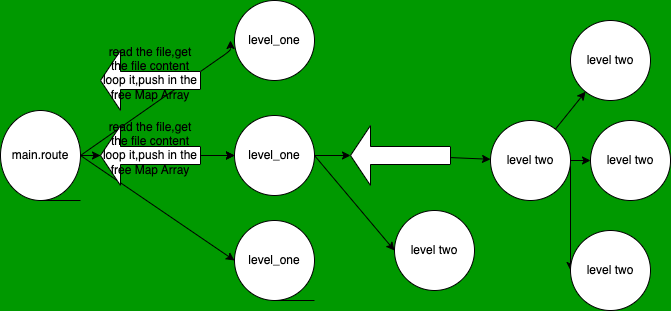

The diagram above was exported from draw.io. Its source (the exported page's mxGraphModel, read from the mxfile embedded in the PNG):
<mxGraphModel dx="954" dy="622" grid="1" gridSize="10" guides="1" tooltips="1" connect="1" arrows="1" fold="1" page="1" pageScale="1" pageWidth="827" pageHeight="1169" background="#009900" math="0" shadow="0">
  <root>
    <mxCell id="0" />
    <mxCell id="1" parent="0" />
    <mxCell id="170" value="" style="edgeStyle=none;html=1;" edge="1" parent="1" source="168" target="169">
      <mxGeometry relative="1" as="geometry" />
    </mxCell>
    <mxCell id="171" value="" style="edgeStyle=none;html=1;" edge="1" parent="1" source="168" target="169">
      <mxGeometry relative="1" as="geometry" />
    </mxCell>
    <mxCell id="172" value="" style="edgeStyle=none;html=1;" edge="1" parent="1" source="183" target="169">
      <mxGeometry relative="1" as="geometry" />
    </mxCell>
    <mxCell id="176" style="edgeStyle=none;html=1;exitX=1;exitY=0.5;exitDx=0;exitDy=0;entryX=0;entryY=0.5;entryDx=0;entryDy=0;" edge="1" parent="1" source="168" target="173">
      <mxGeometry relative="1" as="geometry" />
    </mxCell>
    <mxCell id="179" style="edgeStyle=none;html=1;exitX=1;exitY=0.5;exitDx=0;exitDy=0;" edge="1" parent="1" source="168">
      <mxGeometry relative="1" as="geometry">
        <mxPoint x="370" y="240" as="targetPoint" />
        <Array as="points">
          <mxPoint x="370" y="250" />
        </Array>
      </mxGeometry>
    </mxCell>
    <mxCell id="168" value="main.route" style="shape=tapeData;whiteSpace=wrap;html=1;perimeter=ellipsePerimeter;" vertex="1" parent="1">
      <mxGeometry x="140" y="310" width="80" height="90" as="geometry" />
    </mxCell>
    <mxCell id="175" value="" style="edgeStyle=none;html=1;" edge="1" parent="1" source="186" target="174">
      <mxGeometry relative="1" as="geometry" />
    </mxCell>
    <mxCell id="181" style="edgeStyle=none;html=1;exitX=1;exitY=0.5;exitDx=0;exitDy=0;entryX=0;entryY=0.5;entryDx=0;entryDy=0;" edge="1" parent="1" source="169" target="180">
      <mxGeometry relative="1" as="geometry" />
    </mxCell>
    <mxCell id="169" value="level_one" style="ellipse;whiteSpace=wrap;html=1;" vertex="1" parent="1">
      <mxGeometry x="374" y="315" width="80" height="80" as="geometry" />
    </mxCell>
    <mxCell id="173" value="level_one" style="shape=tapeData;whiteSpace=wrap;html=1;perimeter=ellipsePerimeter;" vertex="1" parent="1">
      <mxGeometry x="374" y="420" width="80" height="80" as="geometry" />
    </mxCell>
    <mxCell id="189" value="" style="edgeStyle=none;html=1;" edge="1" parent="1" source="174" target="188">
      <mxGeometry relative="1" as="geometry" />
    </mxCell>
    <mxCell id="191" style="edgeStyle=none;html=1;exitX=1;exitY=0.5;exitDx=0;exitDy=0;" edge="1" parent="1" source="174" target="190">
      <mxGeometry relative="1" as="geometry" />
    </mxCell>
    <mxCell id="193" style="edgeStyle=none;html=1;exitX=1;exitY=0.5;exitDx=0;exitDy=0;entryX=0;entryY=0.5;entryDx=0;entryDy=0;" edge="1" parent="1" source="174" target="192">
      <mxGeometry relative="1" as="geometry" />
    </mxCell>
    <mxCell id="174" value="level two" style="ellipse;whiteSpace=wrap;html=1;" vertex="1" parent="1">
      <mxGeometry x="630" y="320" width="80" height="80" as="geometry" />
    </mxCell>
    <mxCell id="177" value="level_one" style="ellipse;whiteSpace=wrap;html=1;" vertex="1" parent="1">
      <mxGeometry x="374" y="200" width="80" height="80" as="geometry" />
    </mxCell>
    <mxCell id="180" value="level two" style="ellipse;whiteSpace=wrap;html=1;" vertex="1" parent="1">
      <mxGeometry x="534" y="410" width="80" height="80" as="geometry" />
    </mxCell>
    <mxCell id="184" value="" style="edgeStyle=none;html=1;" edge="1" parent="1" source="168" target="183">
      <mxGeometry relative="1" as="geometry">
        <mxPoint x="220" y="355" as="sourcePoint" />
        <mxPoint x="374" y="355" as="targetPoint" />
      </mxGeometry>
    </mxCell>
    <mxCell id="183" value="read the file,get the file content&lt;div&gt;loop it,push in the free Map Array&lt;/div&gt;&lt;div&gt;&lt;br&gt;&lt;/div&gt;" style="shape=singleArrow;direction=west;whiteSpace=wrap;html=1;" vertex="1" parent="1">
      <mxGeometry x="240" y="325" width="100" height="60" as="geometry" />
    </mxCell>
    <mxCell id="185" value="read the file,get the file content&lt;div&gt;loop it,push in the free Map Array&lt;/div&gt;&lt;div&gt;&lt;br&gt;&lt;/div&gt;" style="shape=singleArrow;direction=west;whiteSpace=wrap;html=1;" vertex="1" parent="1">
      <mxGeometry x="240" y="250" width="100" height="60" as="geometry" />
    </mxCell>
    <mxCell id="187" value="" style="edgeStyle=none;html=1;" edge="1" parent="1" source="169" target="186">
      <mxGeometry relative="1" as="geometry">
        <mxPoint x="454" y="356" as="sourcePoint" />
        <mxPoint x="630" y="359" as="targetPoint" />
      </mxGeometry>
    </mxCell>
    <mxCell id="186" value="" style="shape=singleArrow;direction=west;whiteSpace=wrap;html=1;" vertex="1" parent="1">
      <mxGeometry x="490" y="325" width="100" height="60" as="geometry" />
    </mxCell>
    <mxCell id="188" value="level two" style="ellipse;whiteSpace=wrap;html=1;" vertex="1" parent="1">
      <mxGeometry x="710" y="220" width="80" height="80" as="geometry" />
    </mxCell>
    <mxCell id="190" value="level two" style="ellipse;whiteSpace=wrap;html=1;" vertex="1" parent="1">
      <mxGeometry x="730" y="320" width="80" height="80" as="geometry" />
    </mxCell>
    <mxCell id="192" value="level two" style="ellipse;whiteSpace=wrap;html=1;" vertex="1" parent="1">
      <mxGeometry x="710" y="430" width="80" height="80" as="geometry" />
    </mxCell>
  </root>
</mxGraphModel>